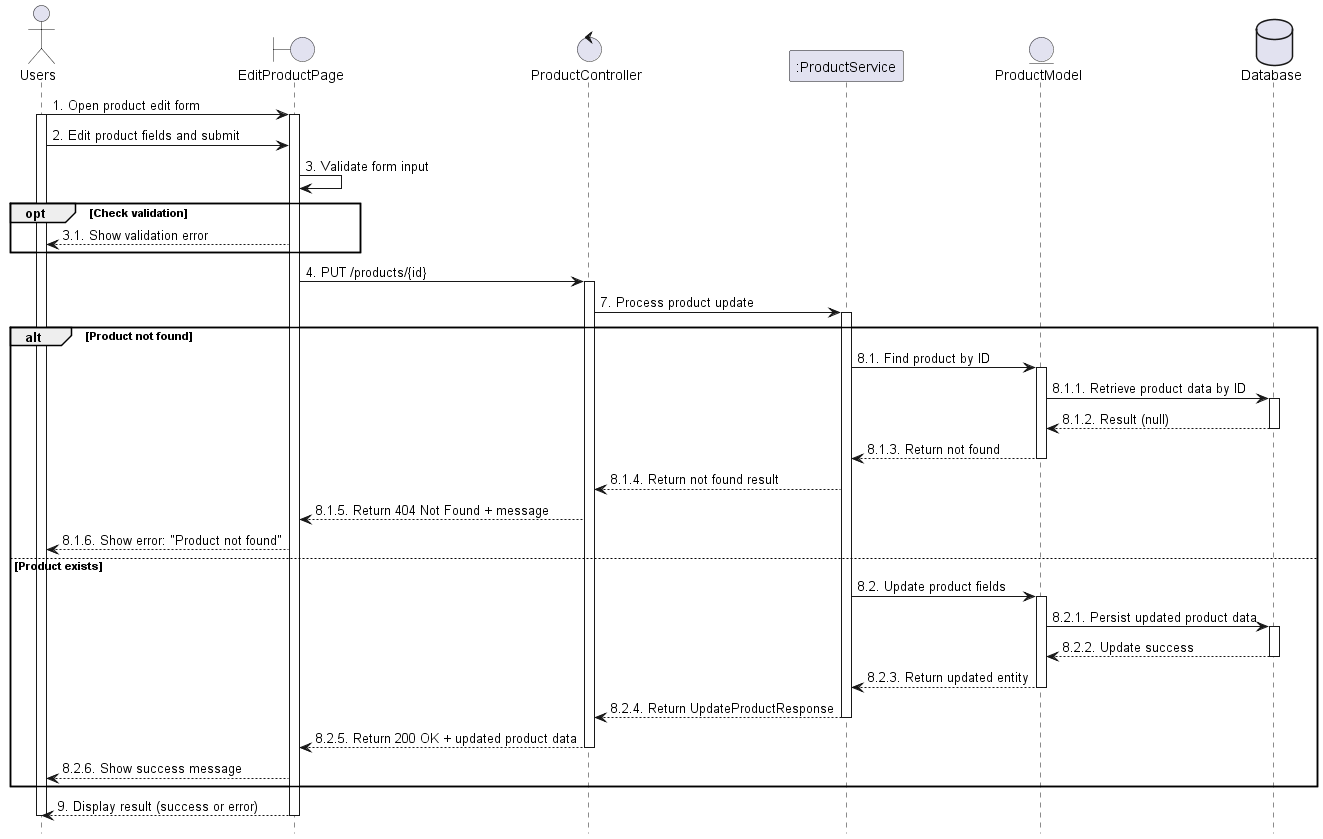

The diagram above was rendered by PlantUML. Its source (embedded in the PNG):
@startuml 13.3_updateProduct
hide footbox

actor User as "Users"
boundary EditProductPage as View
control "ProductController" as Controller
participant ":ProductService" as Service
entity "ProductModel" as Model
database Database as Database

User -> View : 1. Open product edit form
activate View
activate User

User -> View : 2. Edit product fields and submit
View -> View : 3. Validate form input

opt Check validation
    View --> User : 3.1. Show validation error
end

    View -> Controller : 4. PUT /products/{id}
    activate Controller

    Controller -> Service : 7. Process product update
    activate Service

alt Product not found
    Service -> Model : 8.1. Find product by ID
    activate Model

    Model -> Database : 8.1.1. Retrieve product data by ID
    activate Database
    Database --> Model : 8.1.2. Result (null)
    deactivate Database

    Model --> Service : 8.1.3. Return not found
    deactivate Model

        Service --> Controller : 8.1.4. Return not found result
        Controller --> View : 8.1.5. Return 404 Not Found + message
        View --> User : 8.1.6. Show error: "Product not found"
else Product exists
        Service -> Model : 8.2. Update product fields
        activate Model

        Model -> Database : 8.2.1. Persist updated product data
        activate Database
        Database --> Model : 8.2.2. Update success
        deactivate Database

        Model --> Service : 8.2.3. Return updated entity
        deactivate Model

        Service --> Controller : 8.2.4. Return UpdateProductResponse
        deactivate Service
        Controller --> View : 8.2.5. Return 200 OK + updated product data
        deactivate Controller
        View --> User : 8.2.6. Show success message
end

View --> User : 9. Display result (success or error)
deactivate View
deactivate User
@enduml